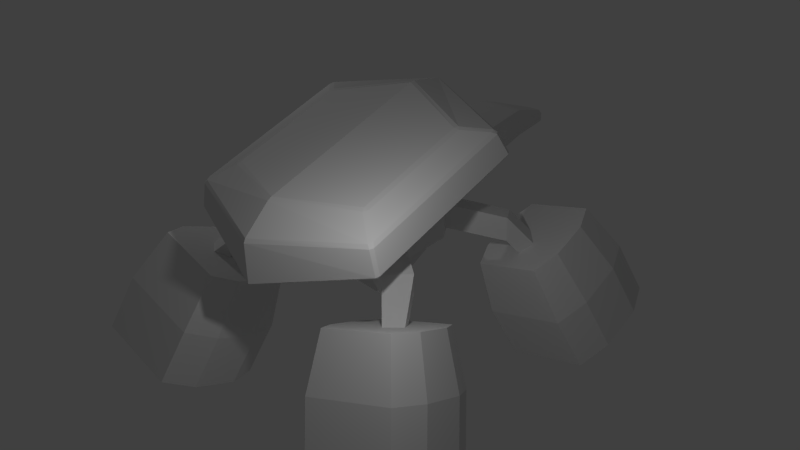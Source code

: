 # Source: enemyS2.blend  (saved by Blender 2.76.0; exported with 4.5.12 LTS)
import bpy
from mathutils import Matrix  # noqa: F401  (used for matrix-valued properties, if any)

bpy.ops.wm.read_factory_settings(use_empty=True)
scene = bpy.context.scene
scene.name = 'Scene'

# ---- collections
col_collection_1 = bpy.data.collections.new('Collection 1'); scene.collection.children.link(col_collection_1)

# ---- materials (node trees are filled in below, after node groups)
mat_material = bpy.data.materials.new('Material')
mat_material.alpha_threshold = 0.0
mat_material.use_transparent_shadow = False
mat_material.roughness = 0.5

# ---- material node trees

# ---- world
world_world = bpy.data.worlds.new('World'); scene.world = world_world
world_world.color = (0.05088, 0.05088, 0.05088)
world_world.use_sun_shadow = False
world_world.sun_shadow_jitter_overblur = 0.0
world_world.cycles.sampling_method = 'MANUAL'
world_world.cycles.sample_map_resolution = 256

# ---- lights
light_point_002 = bpy.data.lights.new('Point.002', 'POINT')
light_point_002.transmission_factor = 0.0
light_point_002.energy = 100.0
light_point_002.shadow_buffer_clip_start = 0.5
light_point_002.shadow_soft_size = 0.1
light_point_002.shadow_maximum_resolution = 0.006
light_point_002.use_absolute_resolution = True
light_point_002.cycles.use_multiple_importance_sampling = False
light_point = bpy.data.lights.new('Point', 'POINT')
light_point.transmission_factor = 0.0
light_point.energy = 100.0
light_point.shadow_buffer_clip_start = 0.5
light_point.shadow_soft_size = 0.1
light_point.shadow_maximum_resolution = 0.006
light_point.use_absolute_resolution = True
light_point.cycles.use_multiple_importance_sampling = False

# ---- meshes
me_cube = bpy.data.meshes.new('Cube')
me_cube.from_pydata([(-0.4018, 0.8233, 1.806), (-0.2951, 0.8233, 1.806), (-0.2951, 0.7699, 1.753), (-0.4018, 0.7699, 1.753), (0.9887, 0.8233, 1.806), (1.095, 0.8144, 1.808), (1.095, 0.7602, 1.755), (0.9887, 0.7699, 1.753), (-1.739, 0.7699, 1.806), (-1.686, 0.8233, 1.806), (-1.686, 0.7699, 1.753), (-1.686, 0.7699, 2.45), (-1.686, 0.8233, 2.396), (-1.739, 0.7699, 2.396), (0.9887, 0.8233, 2.396), (0.9887, 0.7699, 2.45), (1.095, 0.7602, 2.448), (1.095, 0.8144, 2.394), (-0.2951, 0.8233, 2.396), (-0.4018, 0.8233, 2.396), (-0.4018, 0.7699, 2.45), (-0.2951, 0.7699, 2.45), (4.464, 0.1589, 1.759), (4.516, 0.09268, 1.752), (4.463, 0.1042, 1.705), (4.465, 0.1037, 1.962), (4.516, 0.09268, 1.891), (4.464, 0.1589, 1.906), (-1.686, -3.242e-07, 2.45), (-1.739, -3.242e-07, 2.396), (-1.739, -3.242e-07, 1.806), (-1.686, -3.242e-07, 1.753), (4.516, -3.242e-07, 1.891), (4.465, -3.242e-07, 1.962), (4.463, -3.242e-07, 1.705), (4.516, -3.242e-07, 1.752), (1.095, -3.242e-07, 2.448), (0.9887, -3.242e-07, 2.45), (-0.2951, -3.242e-07, 2.45), (-0.4018, -3.242e-07, 2.45), (-0.4018, -3.242e-07, 1.753), (-0.2951, -3.242e-07, 1.753), (0.9887, -3.242e-07, 1.753), (1.095, -3.242e-07, 1.755), (2.147, 0.6366, 2.352), (2.147, 0.5826, 2.406), (2.253, 0.5645, 2.402), (2.253, 0.6188, 2.348), (3.41, 0.4193, 2.283), (3.305, 0.441, 2.307), (3.304, 0.3869, 2.36), (3.408, 0.3648, 2.34), (3.408, -3.242e-07, 2.34), (3.304, -3.242e-07, 2.36), (2.253, -3.242e-07, 2.402), (2.147, -3.242e-07, 2.406), (3.41, 0.4193, 1.892), (3.411, 0.364, 1.838), (3.304, 0.3869, 1.842), (3.305, 0.441, 1.896), (2.147, 0.6366, 1.85), (2.253, 0.6188, 1.854), (2.253, 0.5645, 1.801), (2.147, 0.5826, 1.796), (2.147, -3.242e-07, 1.796), (2.253, -3.242e-07, 1.801), (3.304, -3.242e-07, 1.842), (3.411, -3.242e-07, 1.838), (-2.355, 1.834, 1.859), (-2.297, 1.872, 1.881), (-2.309, 1.839, 1.829), (-2.039, 1.322, 2.635), (-1.969, 1.29, 2.67), (-1.971, 1.371, 2.645), (0.8974, 1.834, 2.742), (0.8734, 1.839, 2.693), (0.8363, 1.872, 2.731), (0.1544, 1.29, 3.246), (0.2326, 1.322, 3.252), (0.169, 1.371, 3.225), (-2.375, 1.739, 2.295), (-2.353, 1.697, 2.359), (-2.272, 1.73, 2.383), (-2.315, 1.778, 2.309), (0.636, 1.778, 3.11), (0.561, 1.73, 3.152), (0.6434, 1.697, 3.171), (0.695, 1.739, 3.128), (-2.569, 0.0, 2.671), (-2.648, 1.77e-08, 2.629), (-3.14, 0.0, 1.43), (-3.093, 0.0, 1.399), (0.7609, 0.0, 3.554), (0.6718, 0.0, 3.55), (1.767, 0.0, 2.718), (1.792, -1.816e-08, 2.768), (1.465, 0.0, 3.388), (1.4, 2.794e-09, 3.434), (-3.138, 0.0, 2.203), (-3.171, -3.749e-08, 2.13), (-0.621, 1.0, 1.145), (-0.621, 1.0, 1.823), (1.0, 0.6175, 1.275), (1.0, 0.6175, 1.694), (-0.3333, 1.0, 1.823), (0.3333, 1.0, 1.823), (0.3333, 1.0, 1.145), (-0.3333, 1.0, 1.145), (1.645, 1.97, 0.3579), (1.645, 1.97, 0.7916), (2.071, 1.725, 0.7086), (2.071, 1.725, 0.4409), (1.577, 1.456, 1.071), (-1.251, 0.3333, 1.823), (-1.251, 0.3333, 1.145), (1.577, 1.456, 1.339), (1.0, 0.2058, 1.694), (1.151, 1.7, 1.422), (1.151, 1.7, 0.9882), (1.0, 0.2058, 1.275), (0.3333, 0.3333, 1.823), (0.4536, 0.931, 1.267), (-0.3333, 0.3333, 1.823), (0.4536, 0.931, 1.701), (-0.3333, 0.3333, 1.145), (0.8797, 0.6865, 1.618), (0.3333, 0.3333, 1.145), (0.8797, 0.6865, 1.35), (-1.251, 0.0, 1.823), (-1.251, 0.0, 1.145), (1.0, -1.49e-08, 1.694), (1.0, 1.49e-08, 1.275), (0.3333, 0.0, 1.823), (-0.3333, 0.0, 1.823), (-0.3333, 0.0, 1.145), (0.3333, 0.0, 1.145), (-0.7046, 0.9116, 1.235), (-0.7046, 0.9116, 1.733), (-1.168, 0.4217, 1.733), (-1.168, 0.4217, 1.235), (-1.352, 1.732, 1.088), (-1.352, 1.732, 1.451), (-1.69, 1.374, 1.451), (-1.69, 1.374, 1.088), (-2.188, 2.196, 0.5909), (-2.188, 2.196, 0.8137), (-2.395, 1.977, 0.8137), (-2.395, 1.977, 0.5909), (1.66, 1.673, -1.494), (1.125, 1.203, 0.3885), (1.463, 3.141, -1.069), (0.9633, 2.403, 0.7365), (3.505, 1.711, -0.7696), (2.632, 1.234, 0.9808), (3.308, 3.179, -0.3438), (2.471, 2.434, 1.329), (1.367, 2.59, 0.9563), (2.019, 2.604, 1.212), (2.755, 3.387, -0.4862), (1.957, 3.37, -0.7996), (2.228, 1.047, 0.761), (1.576, 1.033, 0.5048), (2.213, 1.465, -1.352), (3.011, 1.482, -1.039), (1.317, 1.369, -0.6055), (1.12, 2.838, -0.1797), (2.965, 2.875, 0.545), (3.162, 1.407, 0.1192), (2.668, 1.178, -0.1497), (1.87, 1.162, -0.4631), (1.614, 3.067, 0.08926), (2.412, 3.083, 0.4027), (1.896, 1.888, -1.33), (1.755, 2.937, -1.026), (3.213, 1.915, -0.8124), (3.072, 2.964, -0.5084), (2.677, 3.112, -0.61), (2.108, 3.1, -0.8338), (2.29, 1.74, -1.228), (2.86, 1.752, -1.004), (1.76, 1.77, -0.7026), (1.639, 2.67, -0.4417), (2.89, 1.793, -0.2586), (2.769, 2.693, 0.002285), (2.43, 2.82, -0.08494), (1.941, 2.81, -0.277), (2.098, 1.643, -0.6154), (2.587, 1.653, -0.4234), (-1.883, 1.561, -1.477), (-1.348, 1.149, 0.4191), (-1.686, 3.042, -1.097), (-1.187, 2.36, 0.7299), (-3.728, 1.621, -0.7541), (-2.856, 1.199, 1.01), (-3.531, 3.102, -0.3739), (-2.694, 2.409, 1.321), (-1.59, 2.554, 0.9438), (-2.242, 2.575, 1.199), (-2.978, 3.305, -0.5226), (-2.18, 3.279, -0.8354), (-2.452, 1.005, 0.7963), (-1.8, 0.9834, 0.5407), (-2.436, 1.358, -1.329), (-3.234, 1.384, -1.016), (-1.54, 1.285, -0.5795), (-1.343, 2.766, -0.1993), (-3.188, 2.826, 0.5239), (-3.385, 1.345, 0.1437), (-2.891, 1.108, -0.118), (-2.093, 1.082, -0.4308), (-1.837, 3.003, 0.06245), (-2.635, 3.029, 0.3752), (-2.119, 1.781, -1.32), (-1.978, 2.839, -1.048), (-3.436, 1.824, -0.8032), (-3.295, 2.882, -0.5317), (-2.9, 3.027, -0.6379), (-2.331, 3.008, -0.8612), (-2.514, 1.636, -1.213), (-3.083, 1.655, -0.99), (-1.983, 1.683, -0.689), (-1.862, 2.59, -0.456), (-3.113, 1.72, -0.2459), (-2.992, 2.627, -0.01294), (-2.653, 2.751, -0.1041), (-2.165, 2.735, -0.2957), (-2.321, 1.558, -0.5978), (-2.81, 1.574, -0.4062)], [], [(39, 20, 11, 28), (33, 25, 51, 52), (41, 2, 7, 42), (31, 10, 3, 40), (48, 27, 22, 56), (37, 15, 21, 38), (18, 14, 4, 1), (55, 45, 16, 36), (67, 57, 24, 34), (26, 32, 35, 23), (43, 6, 63, 64), (47, 49, 59, 61), (65, 62, 58, 66), (17, 44, 60, 5), (29, 13, 8, 30), (53, 50, 46, 54), (0, 1, 2, 3), (4, 5, 6, 7), (8, 9, 10), (11, 12, 13), (14, 15, 16, 17), (18, 19, 20, 21), (22, 23, 24), (25, 26, 27), (44, 45, 46, 47), (48, 49, 50, 51), (56, 57, 58, 59), (60, 61, 62, 63), (28, 11, 13, 29), (12, 9, 8, 13), (51, 25, 27, 48), (26, 23, 22, 27), (3, 10, 9, 0), (34, 24, 23, 35), (7, 2, 1, 4), (63, 6, 5, 60), (21, 15, 14, 18), (10, 31, 30, 8), (25, 33, 32, 26), (11, 20, 19, 12), (15, 37, 36, 16), (20, 39, 38, 21), (2, 41, 40, 3), (6, 43, 42, 7), (18, 1, 0, 19), (17, 5, 4, 14), (16, 45, 44, 17), (46, 50, 49, 47), (24, 57, 56, 22), (58, 62, 61, 59), (50, 53, 52, 51), (45, 55, 54, 46), (62, 65, 64, 63), (57, 67, 66, 58), (47, 61, 60, 44), (48, 56, 59, 49), (12, 19, 0, 9), (93, 77, 72, 88), (91, 70, 75, 94), (99, 80, 68, 90), (73, 79, 85, 82), (89, 71, 81, 98), (87, 96, 95, 74), (78, 92, 97, 86), (68, 69, 70), (71, 72, 73), (74, 75, 76), (77, 78, 79), (80, 81, 82, 83), (84, 85, 86, 87), (88, 72, 71, 89), (83, 69, 68, 80), (72, 77, 79, 73), (87, 74, 76, 84), (75, 70, 69, 76), (94, 75, 74, 95), (73, 82, 81, 71), (78, 86, 85, 79), (96, 87, 86, 97), (84, 83, 82, 85), (70, 91, 90, 68), (77, 93, 92, 78), (80, 99, 98, 81), (83, 84, 76, 69), (101, 100, 136, 137), (105, 103, 125, 123), (126, 106, 102, 119), (122, 104, 101, 113), (116, 103, 105, 120), (120, 105, 104, 122), (114, 100, 107, 124), (124, 107, 106, 126), (101, 104, 107, 100), (104, 105, 106, 107), (134, 124, 126, 135), (129, 114, 124, 134), (132, 120, 122, 133), (112, 118, 108, 111), (130, 116, 120, 132), (118, 117, 109, 108), (133, 122, 113, 128), (117, 115, 110, 109), (135, 126, 119, 131), (103, 116, 119, 102), (109, 110, 111, 108), (127, 121, 118, 112), (128, 113, 114, 129), (125, 127, 112, 115), (116, 130, 131, 119), (121, 123, 117, 118), (115, 112, 111, 110), (102, 106, 121, 127), (106, 105, 123, 121), (103, 102, 127, 125), (123, 125, 115, 117), (137, 136, 140, 141), (113, 101, 137, 138), (100, 114, 139, 136), (114, 113, 138, 139), (140, 143, 147, 144), (136, 139, 143, 140), (138, 137, 141, 142), (139, 138, 142, 143), (146, 145, 144, 147), (142, 141, 145, 146), (143, 142, 146, 147), (141, 140, 144, 145), (164, 165, 150, 148), (171, 166, 154, 158), (166, 167, 152, 154), (169, 164, 148, 162), (159, 158, 176, 177), (161, 156, 151, 149), (153, 155, 157, 160), (160, 157, 156, 161), (150, 159, 177, 173), (163, 162, 178, 179), (167, 168, 163, 152), (168, 169, 162, 163), (165, 170, 159, 150), (170, 171, 158, 159), (156, 157, 171, 170), (151, 156, 170, 165), (160, 161, 169, 168), (153, 160, 168, 167), (161, 149, 164, 169), (155, 153, 167, 166), (157, 155, 166, 171), (149, 151, 165, 164), (176, 175, 183, 184), (178, 172, 180, 186), (173, 177, 185, 181), (152, 163, 179, 174), (154, 152, 174, 175), (162, 148, 172, 178), (158, 154, 175, 176), (148, 150, 173, 172), (187, 184, 183, 182), (180, 181, 185, 186), (186, 185, 184, 187), (175, 174, 182, 183), (172, 173, 181, 180), (179, 178, 186, 187), (177, 176, 184, 185), (174, 179, 187, 182), (204, 188, 190, 205), (211, 198, 194, 206), (206, 194, 192, 207), (209, 202, 188, 204), (199, 217, 216, 198), (201, 189, 191, 196), (193, 200, 197, 195), (200, 201, 196, 197), (190, 213, 217, 199), (203, 219, 218, 202), (207, 192, 203, 208), (208, 203, 202, 209), (205, 190, 199, 210), (210, 199, 198, 211), (196, 210, 211, 197), (191, 205, 210, 196), (200, 208, 209, 201), (193, 207, 208, 200), (201, 209, 204, 189), (195, 206, 207, 193), (197, 211, 206, 195), (189, 204, 205, 191), (216, 224, 223, 215), (218, 226, 220, 212), (213, 221, 225, 217), (192, 214, 219, 203), (194, 215, 214, 192), (202, 218, 212, 188), (198, 216, 215, 194), (188, 212, 213, 190), (227, 222, 223, 224), (220, 226, 225, 221), (226, 227, 224, 225), (215, 223, 222, 214), (212, 220, 221, 213), (219, 227, 226, 218), (217, 225, 224, 216), (214, 222, 227, 219)])
_uv = me_cube.uv_layers.new(name='UVMap')
_uv.uv.foreach_set('vector', [0.1247, 0.8133, 0.133, 0.8661, 0.07041, 0.8745, 0.03047, 0.8486, 0.4784, 0.8933, 0.4714, 0.8976, 0.4019, 0.8773, 0.4119, 0.8526, 0.1256, 0.9712, 0.1378, 0.9148, 0.2248, 0.9183, 0.2279, 0.9759, 0.02025, 0.9177, 0.06969, 0.9015, 0.1307, 0.9135, 0.1176, 0.9695, 0.4011, 0.8826, 0.4694, 0.902, 0.4698, 0.9098, 0.4024, 0.9105, 0.2315, 0.812, 0.226, 0.8675, 0.14, 0.8655, 0.1323, 0.812, 0.1401, 0.8705, 0.2258, 0.8727, 0.2248, 0.9131, 0.1383, 0.9098, 0.3193, 0.8275, 0.31, 0.8706, 0.2336, 0.8676, 0.2393, 0.8128, 0.4105, 0.9421, 0.4037, 0.9157, 0.4714, 0.9139, 0.4775, 0.9189, 0.4745, 0.9024, 0.4816, 0.901, 0.4807, 0.9132, 0.4744, 0.9108, 0.236, 0.9754, 0.2325, 0.9186, 0.3091, 0.919, 0.3168, 0.9623, 0.3172, 0.8765, 0.3936, 0.8813, 0.3948, 0.9105, 0.3164, 0.9133, 0.3248, 0.9609, 0.3171, 0.9189, 0.3957, 0.916, 0.4027, 0.9441, 0.2331, 0.8729, 0.3093, 0.8761, 0.3085, 0.9135, 0.2321, 0.9132, 0.02763, 0.8534, 0.06829, 0.8774, 0.06805, 0.8981, 0.01837, 0.912, 0.4045, 0.8497, 0.3944, 0.876, 0.3181, 0.871, 0.3272, 0.8292, 0.1313, 0.9092, 0.1383, 0.9098, 0.1378, 0.9148, 0.1307, 0.9135, 0.2248, 0.9131, 0.2321, 0.9132, 0.2325, 0.9186, 0.2248, 0.9183, 0.06805, 0.8981, 0.07109, 0.8981, 0.06969, 0.9015, 0.07041, 0.8745, 0.07136, 0.8777, 0.06829, 0.8774, 0.2258, 0.8727, 0.226, 0.8675, 0.2336, 0.8676, 0.2331, 0.8729, 0.1401, 0.8705, 0.1333, 0.8705, 0.133, 0.8661, 0.14, 0.8655, 0.4698, 0.9098, 0.4744, 0.9108, 0.4714, 0.9139, 0.4714, 0.8976, 0.4745, 0.9024, 0.4694, 0.902, 0.3093, 0.8761, 0.31, 0.8706, 0.3181, 0.871, 0.3172, 0.8765, 0.4011, 0.8826, 0.3936, 0.8813, 0.3944, 0.876, 0.4019, 0.8773, 0.4024, 0.9105, 0.4037, 0.9157, 0.3957, 0.916, 0.3948, 0.9105, 0.3085, 0.9135, 0.3164, 0.9133, 0.3171, 0.9189, 0.3091, 0.919, 0.03047, 0.8486, 0.07041, 0.8745, 0.06829, 0.8774, 0.02763, 0.8534, 0.07136, 0.8777, 0.07109, 0.8981, 0.06805, 0.8981, 0.06829, 0.8774, 0.4019, 0.8773, 0.4714, 0.8976, 0.4694, 0.902, 0.4011, 0.8826, 0.4745, 0.9024, 0.4744, 0.9108, 0.4698, 0.9098, 0.4694, 0.902, 0.1307, 0.9135, 0.06969, 0.9015, 0.07109, 0.8981, 0.1313, 0.9092, 0.4775, 0.9189, 0.4714, 0.9139, 0.4744, 0.9108, 0.4807, 0.9132, 0.2248, 0.9183, 0.1378, 0.9148, 0.1383, 0.9098, 0.2248, 0.9131, 0.3091, 0.919, 0.2325, 0.9186, 0.2321, 0.9132, 0.3085, 0.9135, 0.14, 0.8655, 0.226, 0.8675, 0.2258, 0.8727, 0.1401, 0.8705, 0.06969, 0.9015, 0.02025, 0.9177, 0.01837, 0.912, 0.06805, 0.8981, 0.4714, 0.8976, 0.4784, 0.8933, 0.4816, 0.901, 0.4745, 0.9024, 0.07041, 0.8745, 0.133, 0.8661, 0.1333, 0.8705, 0.07136, 0.8777, 0.226, 0.8675, 0.2315, 0.812, 0.2393, 0.8128, 0.2336, 0.8676, 0.133, 0.8661, 0.1247, 0.8133, 0.1323, 0.812, 0.14, 0.8655, 0.1378, 0.9148, 0.1256, 0.9712, 0.1176, 0.9695, 0.1307, 0.9135, 0.2325, 0.9186, 0.236, 0.9754, 0.2279, 0.9759, 0.2248, 0.9183, 0.1401, 0.8705, 0.1383, 0.9098, 0.1313, 0.9092, 0.1333, 0.8705, 0.2331, 0.8729, 0.2321, 0.9132, 0.2248, 0.9131, 0.2258, 0.8727, 0.2336, 0.8676, 0.31, 0.8706, 0.3093, 0.8761, 0.2331, 0.8729, 0.3181, 0.871, 0.3944, 0.876, 0.3936, 0.8813, 0.3172, 0.8765, 0.4714, 0.9139, 0.4037, 0.9157, 0.4024, 0.9105, 0.4698, 0.9098, 0.3957, 0.916, 0.3171, 0.9189, 0.3164, 0.9133, 0.3948, 0.9105, 0.3944, 0.876, 0.4045, 0.8497, 0.4119, 0.8526, 0.4019, 0.8773, 0.31, 0.8706, 0.3193, 0.8275, 0.3272, 0.8292, 0.3181, 0.871, 0.3171, 0.9189, 0.3248, 0.9609, 0.3168, 0.9623, 0.3091, 0.919, 0.4037, 0.9157, 0.4105, 0.9421, 0.4027, 0.9441, 0.3957, 0.916, 0.3172, 0.8765, 0.3164, 0.9133, 0.3085, 0.9135, 0.3093, 0.8761, 0.4011, 0.8826, 0.4024, 0.9105, 0.3948, 0.9105, 0.3936, 0.8813, 0.07136, 0.8777, 0.1333, 0.8705, 0.1313, 0.9092, 0.07109, 0.8981, 0.8162, 0.01777, 0.6111, 0.3383, 0.4073, 0.34, 0.1701, 0.02706, 0.04487, 0.1088, 0.3717, 0.4307, 0.6308, 0.4326, 0.9385, 0.1088, 0.06071, 0.06295, 0.3753, 0.3909, 0.369, 0.4257, 0.04148, 0.1065, 0.4075, 0.3483, 0.6096, 0.347, 0.6255, 0.3878, 0.3849, 0.3851, 0.1573, 0.02938, 0.4005, 0.3453, 0.3773, 0.3842, 0.06676, 0.05999, 0.6339, 0.395, 0.9304, 0.05719, 0.9431, 0.1065, 0.6342, 0.4287, 0.6171, 0.3453, 0.8294, 0.02037, 0.9246, 0.05396, 0.6334, 0.3881, 0.369, 0.4257, 0.3752, 0.4258, 0.3717, 0.4307, 0.4005, 0.3453, 0.4073, 0.34, 0.4075, 0.3483, 0.6342, 0.4287, 0.6308, 0.4326, 0.6282, 0.4277, 0.6111, 0.3383, 0.6171, 0.3453, 0.6096, 0.347, 0.3753, 0.3909, 0.3773, 0.3842, 0.3849, 0.3851, 0.381, 0.3917, 0.6285, 0.3947, 0.6255, 0.3878, 0.6334, 0.3881, 0.6339, 0.395, 0.1701, 0.02706, 0.4073, 0.34, 0.4005, 0.3453, 0.1573, 0.02938, 0.381, 0.3917, 0.3752, 0.4258, 0.369, 0.4257, 0.3753, 0.3909, 0.4073, 0.34, 0.6111, 0.3383, 0.6096, 0.347, 0.4075, 0.3483, 0.6339, 0.395, 0.6342, 0.4287, 0.6282, 0.4277, 0.6285, 0.3947, 0.6308, 0.4326, 0.3717, 0.4307, 0.3752, 0.4258, 0.6282, 0.4277, 0.9385, 0.1088, 0.6308, 0.4326, 0.6342, 0.4287, 0.9431, 0.1065, 0.4075, 0.3483, 0.3849, 0.3851, 0.3773, 0.3842, 0.4005, 0.3453, 0.6171, 0.3453, 0.6334, 0.3881, 0.6255, 0.3878, 0.6096, 0.347, 0.9304, 0.05719, 0.6339, 0.395, 0.6334, 0.3881, 0.9246, 0.05396, 0.6285, 0.3947, 0.381, 0.3917, 0.3849, 0.3851, 0.6255, 0.3878, 0.3717, 0.4307, 0.04487, 0.1088, 0.04148, 0.1065, 0.369, 0.4257, 0.6111, 0.3383, 0.8162, 0.01777, 0.8294, 0.02037, 0.6171, 0.3453, 0.3753, 0.3909, 0.06071, 0.06295, 0.06676, 0.05999, 0.3773, 0.3842, 0.381, 0.3917, 0.6285, 0.3947, 0.6282, 0.4277, 0.3752, 0.4258, 0.1806, 0.6077, 0.1796, 0.6203, 0.1636, 0.6177, 0.1656, 0.6098, 0.2261, 0.6068, 0.2539, 0.6085, 0.2526, 0.6105, 0.2404, 0.6114, 0.232, 0.6477, 0.2271, 0.6229, 0.2545, 0.6222, 0.2663, 0.6285, 0.1905, 0.5786, 0.1943, 0.6054, 0.1806, 0.6077, 0.1498, 0.598, 0.2662, 0.6022, 0.2539, 0.6085, 0.2261, 0.6068, 0.2322, 0.5823, 0.2322, 0.5823, 0.2261, 0.6068, 0.1943, 0.6054, 0.1905, 0.5786, 0.1483, 0.6294, 0.1796, 0.6203, 0.194, 0.6233, 0.1892, 0.6503, 0.1892, 0.6503, 0.194, 0.6233, 0.2271, 0.6229, 0.232, 0.6477, 0.1806, 0.6077, 0.1943, 0.6054, 0.194, 0.6233, 0.1796, 0.6203, 0.1943, 0.6054, 0.2261, 0.6068, 0.2271, 0.6229, 0.194, 0.6233, 0.1855, 0.6697, 0.1892, 0.6503, 0.232, 0.6477, 0.2386, 0.6668, 0.1352, 0.6362, 0.1483, 0.6294, 0.1892, 0.6503, 0.1855, 0.6697, 0.2394, 0.5636, 0.2322, 0.5823, 0.1905, 0.5786, 0.1873, 0.5594, 0.2955, 0.6206, 0.2906, 0.6167, 0.3222, 0.6154, 0.3413, 0.6184, 0.2777, 0.5976, 0.2662, 0.6022, 0.2322, 0.5823, 0.2394, 0.5636, 0.2906, 0.6167, 0.2825, 0.6168, 0.3118, 0.6168, 0.3222, 0.6154, 0.1873, 0.5594, 0.1905, 0.5786, 0.1498, 0.598, 0.1368, 0.5906, 0.2825, 0.6168, 0.2898, 0.6137, 0.3246, 0.6138, 0.3118, 0.6168, 0.2386, 0.6668, 0.232, 0.6477, 0.2663, 0.6285, 0.2777, 0.6332, 0.2539, 0.6085, 0.2662, 0.6022, 0.2663, 0.6285, 0.2545, 0.6222, 0.3118, 0.6168, 0.3246, 0.6138, 0.3413, 0.6184, 0.3222, 0.6154, 0.2543, 0.6201, 0.2429, 0.6192, 0.2906, 0.6167, 0.2955, 0.6206, 0.1368, 0.5906, 0.1498, 0.598, 0.1483, 0.6294, 0.1352, 0.6362, 0.2526, 0.6105, 0.2543, 0.6201, 0.2955, 0.6206, 0.2898, 0.6137, 0.2662, 0.6022, 0.2777, 0.5976, 0.2777, 0.6332, 0.2663, 0.6285, 0.2429, 0.6192, 0.2404, 0.6114, 0.2825, 0.6168, 0.2906, 0.6167, 0.2898, 0.6137, 0.2955, 0.6206, 0.3413, 0.6184, 0.3246, 0.6138, 0.2545, 0.6222, 0.2271, 0.6229, 0.2429, 0.6192, 0.2543, 0.6201, 0.2271, 0.6229, 0.2261, 0.6068, 0.2404, 0.6114, 0.2429, 0.6192, 0.2539, 0.6085, 0.2545, 0.6222, 0.2543, 0.6201, 0.2526, 0.6105, 0.2404, 0.6114, 0.2526, 0.6105, 0.2898, 0.6137, 0.2825, 0.6168, 0.1656, 0.6098, 0.1636, 0.6177, 0.1286, 0.6121, 0.1344, 0.6153, 0.1498, 0.598, 0.1806, 0.6077, 0.1656, 0.6098, 0.1523, 0.6059, 0.1796, 0.6203, 0.1483, 0.6294, 0.1507, 0.6215, 0.1636, 0.6177, 0.1483, 0.6294, 0.1498, 0.598, 0.1523, 0.6059, 0.1507, 0.6215, 0.1286, 0.6121, 0.1281, 0.6155, 0.06773, 0.6161, 0.07548, 0.6135, 0.1636, 0.6177, 0.1507, 0.6215, 0.1281, 0.6155, 0.1286, 0.6121, 0.1523, 0.6059, 0.1656, 0.6098, 0.1344, 0.6153, 0.1344, 0.6129, 0.1507, 0.6215, 0.1523, 0.6059, 0.1344, 0.6129, 0.1281, 0.6155, 0.06115, 0.6126, 0.07631, 0.6132, 0.07548, 0.6135, 0.06773, 0.6161, 0.1344, 0.6129, 0.1344, 0.6153, 0.07631, 0.6132, 0.06115, 0.6126, 0.1281, 0.6155, 0.1344, 0.6129, 0.06115, 0.6126, 0.06773, 0.6161, 0.1344, 0.6153, 0.1286, 0.6121, 0.07548, 0.6135, 0.07631, 0.6132, 0.5067, 0.5062, 0.9704, 0.5062, 0.9704, 0.9699, 0.5067, 0.9699, 0.5067, 0.5062, 0.9704, 0.5062, 0.9704, 0.9699, 0.5067, 0.9699, 0.5067, 0.5062, 0.9704, 0.5062, 0.9704, 0.9699, 0.5067, 0.9699, 0.5067, 0.5062, 0.9704, 0.5062, 0.9704, 0.9699, 0.5067, 0.9699, 0.5067, 0.5062, 0.9704, 0.5062, 0.9704, 0.9699, 0.5067, 0.9699, 0.5067, 0.5062, 0.9704, 0.5062, 0.9704, 0.9699, 0.5067, 0.9699, 0.5067, 0.5062, 0.9704, 0.5062, 0.9704, 0.9699, 0.5067, 0.9699, 0.5067, 0.5062, 0.9704, 0.5062, 0.9704, 0.9699, 0.5067, 0.9699, 0.5067, 0.5062, 0.9704, 0.5062, 0.9704, 0.9699, 0.5067, 0.9699, 0.5067, 0.5062, 0.9704, 0.5062, 0.9704, 0.9699, 0.5067, 0.9699, 0.5067, 0.5062, 0.9704, 0.5062, 0.9704, 0.9699, 0.5067, 0.9699, 0.5067, 0.5062, 0.9704, 0.5062, 0.9704, 0.9699, 0.5067, 0.9699, 0.5067, 0.5062, 0.9704, 0.5062, 0.9704, 0.9699, 0.5067, 0.9699, 0.5067, 0.5062, 0.9704, 0.5062, 0.9704, 0.9699, 0.5067, 0.9699, 0.5067, 0.5062, 0.9704, 0.5062, 0.9704, 0.9699, 0.5067, 0.9699, 0.5067, 0.5062, 0.9704, 0.5062, 0.9704, 0.9699, 0.5067, 0.9699, 0.5067, 0.5062, 0.9704, 0.5062, 0.9704, 0.9699, 0.5067, 0.9699, 0.5067, 0.5062, 0.9704, 0.5062, 0.9704, 0.9699, 0.5067, 0.9699, 0.5067, 0.5062, 0.9704, 0.5062, 0.9704, 0.9699, 0.5067, 0.9699, 0.5067, 0.5062, 0.9704, 0.5062, 0.9704, 0.9699, 0.5067, 0.9699, 0.5067, 0.5062, 0.9704, 0.5062, 0.9704, 0.9699, 0.5067, 0.9699, 0.5067, 0.5062, 0.9704, 0.5062, 0.9704, 0.9699, 0.5067, 0.9699, 0.5067, 0.5062, 0.9704, 0.5062, 0.9704, 0.9699, 0.5067, 0.9699, 0.5067, 0.5062, 0.9704, 0.5062, 0.9704, 0.9699, 0.5067, 0.9699, 0.5067, 0.5062, 0.9704, 0.5062, 0.9704, 0.9699, 0.5067, 0.9699, 0.5067, 0.5062, 0.9704, 0.5062, 0.9704, 0.9699, 0.5067, 0.9699, 0.5067, 0.5062, 0.9704, 0.5062, 0.9704, 0.9699, 0.5067, 0.9699, 0.5067, 0.5062, 0.9704, 0.5062, 0.9704, 0.9699, 0.5067, 0.9699, 0.5067, 0.5062, 0.9704, 0.5062, 0.9704, 0.9699, 0.5067, 0.9699, 0.5067, 0.5062, 0.9704, 0.5062, 0.9704, 0.9699, 0.5067, 0.9699, 0.5067, 0.5062, 0.9704, 0.5062, 0.9704, 0.9699, 0.5067, 0.9699, 0.5067, 0.5062, 0.9704, 0.5062, 0.9704, 0.9699, 0.5067, 0.9699, 0.5067, 0.5062, 0.9704, 0.5062, 0.9704, 0.9699, 0.5067, 0.9699, 0.5067, 0.5062, 0.9704, 0.5062, 0.9704, 0.9699, 0.5067, 0.9699, 0.5067, 0.5062, 0.9704, 0.5062, 0.9704, 0.9699, 0.5067, 0.9699, 0.5067, 0.5062, 0.9704, 0.5062, 0.9704, 0.9699, 0.5067, 0.9699, 0.5067, 0.5062, 0.9704, 0.5062, 0.9704, 0.9699, 0.5067, 0.9699, 0.5067, 0.5062, 0.9704, 0.5062, 0.9704, 0.9699, 0.5067, 0.9699, 0.5114, 0.5041, 0.9721, 0.5041, 0.9721, 0.9648, 0.5114, 0.9648, 0.5114, 0.5041, 0.9721, 0.5041, 0.9721, 0.9648, 0.5114, 0.9648, 0.5114, 0.5041, 0.9721, 0.5041, 0.9721, 0.9648, 0.5114, 0.9648, 0.5114, 0.5041, 0.9721, 0.5041, 0.9721, 0.9648, 0.5114, 0.9648, 0.5114, 0.5041, 0.9721, 0.5041, 0.9721, 0.9648, 0.5114, 0.9648, 0.5114, 0.5041, 0.9721, 0.5041, 0.9721, 0.9648, 0.5114, 0.9648, 0.5114, 0.5041, 0.9721, 0.5041, 0.9721, 0.9648, 0.5114, 0.9648, 0.5114, 0.5041, 0.9721, 0.5041, 0.9721, 0.9648, 0.5114, 0.9648, 0.5114, 0.5041, 0.9721, 0.5041, 0.9721, 0.9648, 0.5114, 0.9648, 0.5114, 0.5041, 0.9721, 0.5041, 0.9721, 0.9648, 0.5114, 0.9648, 0.5114, 0.5041, 0.9721, 0.5041, 0.9721, 0.9648, 0.5114, 0.9648, 0.5114, 0.5041, 0.9721, 0.5041, 0.9721, 0.9648, 0.5114, 0.9648, 0.5114, 0.5041, 0.9721, 0.5041, 0.9721, 0.9648, 0.5114, 0.9648, 0.5114, 0.5041, 0.9721, 0.5041, 0.9721, 0.9648, 0.5114, 0.9648, 0.5114, 0.5041, 0.9721, 0.5041, 0.9721, 0.9648, 0.5114, 0.9648, 0.5114, 0.5041, 0.9721, 0.5041, 0.9721, 0.9648, 0.5114, 0.9648, 0.5114, 0.5041, 0.9721, 0.5041, 0.9721, 0.9648, 0.5114, 0.9648, 0.5114, 0.5041, 0.9721, 0.5041, 0.9721, 0.9648, 0.5114, 0.9648, 0.5114, 0.5041, 0.9721, 0.5041, 0.9721, 0.9648, 0.5114, 0.9648, 0.5114, 0.5041, 0.9721, 0.5041, 0.9721, 0.9648, 0.5114, 0.9648, 0.5114, 0.5041, 0.9721, 0.5041, 0.9721, 0.9648, 0.5114, 0.9648, 0.5114, 0.5041, 0.9721, 0.5041, 0.9721, 0.9648, 0.5114, 0.9648, 0.5114, 0.5041, 0.9721, 0.5041, 0.9721, 0.9648, 0.5114, 0.9648, 0.5114, 0.5041, 0.9721, 0.5041, 0.9721, 0.9648, 0.5114, 0.9648, 0.5114, 0.5041, 0.9721, 0.5041, 0.9721, 0.9648, 0.5114, 0.9648, 0.5114, 0.5041, 0.9721, 0.5041, 0.9721, 0.9648, 0.5114, 0.9648, 0.5114, 0.5041, 0.9721, 0.5041, 0.9721, 0.9648, 0.5114, 0.9648, 0.5114, 0.5041, 0.9721, 0.5041, 0.9721, 0.9648, 0.5114, 0.9648, 0.5114, 0.5041, 0.9721, 0.5041, 0.9721, 0.9648, 0.5114, 0.9648, 0.5114, 0.5041, 0.9721, 0.5041, 0.9721, 0.9648, 0.5114, 0.9648, 0.5114, 0.5041, 0.9721, 0.5041, 0.9721, 0.9648, 0.5114, 0.9648, 0.5114, 0.5041, 0.9721, 0.5041, 0.9721, 0.9648, 0.5114, 0.9648, 0.5114, 0.5041, 0.9721, 0.5041, 0.9721, 0.9648, 0.5114, 0.9648, 0.5114, 0.5041, 0.9721, 0.5041, 0.9721, 0.9648, 0.5114, 0.9648, 0.5114, 0.5041, 0.9721, 0.5041, 0.9721, 0.9648, 0.5114, 0.9648, 0.5114, 0.5041, 0.9721, 0.5041, 0.9721, 0.9648, 0.5114, 0.9648, 0.5114, 0.5041, 0.9721, 0.5041, 0.9721, 0.9648, 0.5114, 0.9648, 0.5114, 0.5041, 0.9721, 0.5041, 0.9721, 0.9648, 0.5114, 0.9648])
me_cube.materials.append(mat_material)
me_cube.use_remesh_preserve_volume = False
me_cube.use_remesh_preserve_attributes = False
me_cube.use_mirror_vertex_groups = False
me_cube.update()

# ---- objects
ob_point_001 = bpy.data.objects.new('Point.001', light_point_002)
ob_point = bpy.data.objects.new('Point', light_point)
ob_cube = bpy.data.objects.new('Cube', me_cube)

# ---- transforms, parenting, visibility, modifiers, constraints
ob_point_001.location = (-7.106, 0.3056, 5.002)
ob_point_001.lineart.crease_threshold = 0.0
ob_point.location = (3.088, -3.347, 4.232)
ob_point.lineart.crease_threshold = 0.0
ob_cube.location = (0.0, 0.0, 0.0)
ob_cube.rotation_euler = (-5.96e-08, 5.96e-08, 1.571)
ob_cube.lineart.crease_threshold = 0.0
_m = ob_cube.modifiers.new('Mirror', 'MIRROR')
_m.use_axis = (False, True, False)

# ---- collection membership
col_collection_1.objects.link(ob_point_001)
col_collection_1.objects.link(ob_point)
col_collection_1.objects.link(ob_cube)

# ---- scene / render settings (as saved in the file)
scene.frame_start = 1; scene.frame_end = 250; scene.frame_set(1)
scene.render.engine = 'BLENDER_EEVEE_NEXT'
scene.render.resolution_percentage = 50
scene.render.dither_intensity = 0.0
scene.cycles.use_denoising = False
scene.cycles.samples = 10
scene.cycles.sampling_pattern = 'TABULATED_SOBOL'
scene.cycles.light_sampling_threshold = 0.0
scene.cycles.use_adaptive_sampling = False
scene.cycles.use_light_tree = False
scene.cycles.blur_glossy = 0.0
scene.cycles.pixel_filter_type = 'GAUSSIAN'
scene.cycles.sample_clamp_indirect = 0.0
scene.view_settings.view_transform = 'Standard'
bpy.context.view_layer.update()

# ---- added for rendering (the .blend has no active camera): camera
cam_auto = bpy.data.cameras.new('AutoCamera')
cam_auto.lens = 50.0
cam_auto.sensor_width = 36.0
cam_auto.clip_end = 1000.0
ob_auto_camera = bpy.data.objects.new('AutoCamera', cam_auto)
scene.collection.objects.link(ob_auto_camera)
ob_auto_camera.location = (10.9208, -12.7112, 9.76627)
ob_auto_camera.rotation_euler = (1.09748, -7.21219e-08, 0.694738)
scene.camera = ob_auto_camera
bpy.context.view_layer.update()
